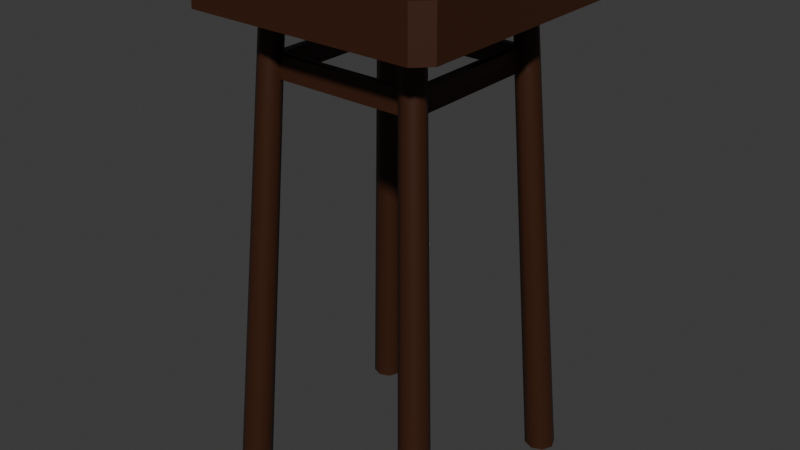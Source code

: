 # Source: stool_1.blend  (saved by Blender 4.1.24; exported with 4.5.12 LTS)
import bpy
from mathutils import Matrix  # noqa: F401  (used for matrix-valued properties, if any)

bpy.ops.wm.read_factory_settings(use_empty=True)
scene = bpy.context.scene
scene.name = 'Scene'

# ---- collections
col_collection = bpy.data.collections.new('Collection'); scene.collection.children.link(col_collection)

# ---- materials (node trees are filled in below, after node groups)
mat_material = bpy.data.materials.new('Material')
mat_material.alpha_threshold = 0.0
mat_material.use_transparent_shadow = False
mat_material.roughness = 0.5
mat_material.line_color = (0.0, 0.0, 0.0, 1.0)

# ---- material node trees
mat_material.use_nodes = True; mat_material.node_tree.nodes.clear()
_N = mat_material.node_tree.nodes; _L = mat_material.node_tree.links
n0 = _N.new('ShaderNodeOutputMaterial'); n0.name = 'Material Output'; n0.location = (300, 300)
n1 = _N.new('ShaderNodeBsdfPrincipled'); n1.name = 'Principled BSDF'; n1.location = (10, 300)
n1.inputs[0].default_value = (0.04431, 0.01355, 0.004497, 1.0)
n1.inputs[3].default_value = 1.45
_L.new(n1.outputs[0], n0.inputs[0])
n0.is_active_output = True

# ---- world
world_world = bpy.data.worlds.new('World'); scene.world = world_world
world_world.use_nodes = True; world_world.node_tree.nodes.clear()
_N = world_world.node_tree.nodes; _L = world_world.node_tree.links
n0 = _N.new('ShaderNodeOutputWorld'); n0.name = 'World Output'; n0.location = (300, 300)
n1 = _N.new('ShaderNodeBackground'); n1.name = 'Background'; n1.location = (10, 300)
n1.inputs[0].default_value = (0.05088, 0.05088, 0.05088, 1.0)
_L.new(n1.outputs[0], n0.inputs[0])
n0.is_active_output = True
world_world.color = (0.05088, 0.05088, 0.05088)
world_world.use_sun_shadow = False
world_world.sun_shadow_jitter_overblur = 0.0

# ---- meshes
me_cube_001 = bpy.data.meshes.new('Cube.001')
me_cube_001.from_pydata([(-0.444, -0.5, 0.4814), (-0.5, -0.444, 0.4814), (-0.4938, -0.4378, 0.6639), (-0.4378, -0.4938, 0.6639), (-0.5, 0.444, 0.4814), (-0.444, 0.5, 0.4814), (-0.4378, 0.4938, 0.6639), (-0.4938, 0.4378, 0.6639), (0.5, -0.444, 0.4814), (0.444, -0.5, 0.4814), (0.4378, -0.4938, 0.6639), (0.4938, -0.4378, 0.6639), (0.444, 0.5, 0.4814), (0.5, 0.444, 0.4814), (0.4938, 0.4378, 0.6639), (0.4378, 0.4938, 0.6639), (-0.4, 0.46, -1.344), (-0.2913, 0.335, 0.5033), (-0.3576, 0.4424, -1.344), (-0.2604, 0.3222, 0.5033), (-0.34, 0.4, -1.344), (-0.2476, 0.2913, 0.5033), (-0.3576, 0.3576, -1.344), (-0.2604, 0.2604, 0.5033), (-0.4, 0.34, -1.344), (-0.2913, 0.2476, 0.5033), (-0.4424, 0.3576, -1.344), (-0.3222, 0.2604, 0.5033), (-0.46, 0.4, -1.344), (-0.335, 0.2913, 0.5033), (-0.4424, 0.4424, -1.344), (-0.3222, 0.3222, 0.5033), (-0.4, -0.34, -1.344), (-0.2913, -0.2476, 0.5033), (-0.3576, -0.3576, -1.344), (-0.2604, -0.2604, 0.5033), (-0.34, -0.4, -1.344), (-0.2476, -0.2913, 0.5033), (-0.3576, -0.4424, -1.344), (-0.2604, -0.3222, 0.5033), (-0.4, -0.46, -1.344), (-0.2913, -0.335, 0.5033), (-0.4424, -0.4424, -1.344), (-0.3222, -0.3222, 0.5033), (-0.46, -0.4, -1.344), (-0.335, -0.2913, 0.5033), (-0.4424, -0.3576, -1.344), (-0.3222, -0.2604, 0.5033), (0.4, 0.46, -1.344), (0.2913, 0.335, 0.5033), (0.4424, 0.4424, -1.344), (0.3222, 0.3222, 0.5033), (0.46, 0.4, -1.344), (0.335, 0.2913, 0.5033), (0.4424, 0.3576, -1.344), (0.3222, 0.2604, 0.5033), (0.4, 0.34, -1.344), (0.2913, 0.2476, 0.5033), (0.3576, 0.3576, -1.344), (0.2604, 0.2604, 0.5033), (0.34, 0.4, -1.344), (0.2476, 0.2913, 0.5033), (0.3576, 0.4424, -1.344), (0.2604, 0.3222, 0.5033), (0.4, -0.34, -1.344), (0.2913, -0.2476, 0.5033), (0.4424, -0.3576, -1.344), (0.3222, -0.2604, 0.5033), (0.46, -0.4, -1.344), (0.335, -0.2913, 0.5033), (0.4424, -0.4424, -1.344), (0.3222, -0.3222, 0.5033), (0.4, -0.46, -1.344), (0.2913, -0.335, 0.5033), (0.3576, -0.4424, -1.344), (0.2604, -0.3222, 0.5033), (0.34, -0.4, -1.344), (0.2476, -0.2913, 0.5033), (0.3576, -0.3576, -1.344), (0.2604, -0.2604, 0.5033), (0.3022, -0.2569, 0.3186), (0.3342, -0.2701, 0.3186), (0.3475, -0.3022, 0.3186), (0.3342, -0.3342, 0.3186), (0.3022, -0.3475, 0.3186), (0.2701, -0.3342, 0.3186), (0.2569, -0.3022, 0.3186), (0.2701, -0.2701, 0.3186), (0.3397, -0.2745, 0.2355), (0.3531, -0.3071, 0.2355), (0.3397, -0.3397, 0.2355), (0.3071, -0.3531, 0.2355), (0.2745, -0.3397, 0.2355), (0.261, -0.3071, 0.2355), (0.2745, -0.2745, 0.2355), (0.3071, -0.261, 0.2355), (-0.3022, -0.2569, 0.3186), (-0.2701, -0.2701, 0.3186), (-0.2569, -0.3022, 0.3186), (-0.2701, -0.3342, 0.3186), (-0.3022, -0.3475, 0.3186), (-0.3342, -0.3342, 0.3186), (-0.3475, -0.3022, 0.3186), (-0.3342, -0.2701, 0.3186), (-0.2745, -0.2745, 0.2355), (-0.261, -0.3071, 0.2355), (-0.2745, -0.3397, 0.2355), (-0.3071, -0.3531, 0.2355), (-0.3397, -0.3397, 0.2355), (-0.3531, -0.3071, 0.2355), (-0.3397, -0.2745, 0.2355), (-0.3071, -0.261, 0.2355), (0.3022, 0.3475, 0.3186), (0.3342, 0.3342, 0.3186), (0.3475, 0.3022, 0.3186), (0.3342, 0.2701, 0.3186), (0.3022, 0.2569, 0.3186), (0.2701, 0.2701, 0.3186), (0.2569, 0.3022, 0.3186), (0.2701, 0.3342, 0.3186), (0.3397, 0.3397, 0.2355), (0.3531, 0.3071, 0.2355), (0.3397, 0.2745, 0.2355), (0.3071, 0.261, 0.2355), (0.2745, 0.2745, 0.2355), (0.261, 0.3071, 0.2355), (0.2745, 0.3397, 0.2355), (0.3071, 0.3531, 0.2355), (-0.3022, 0.3475, 0.3186), (-0.2701, 0.3342, 0.3186), (-0.2569, 0.3022, 0.3186), (-0.2701, 0.2701, 0.3186), (-0.3022, 0.2569, 0.3186), (-0.3342, 0.2701, 0.3186), (-0.3475, 0.3022, 0.3186), (-0.3342, 0.3342, 0.3186), (-0.2745, 0.3397, 0.2355), (-0.261, 0.3071, 0.2355), (-0.2745, 0.2745, 0.2355), (-0.3071, 0.261, 0.2355), (-0.3397, 0.2745, 0.2355), (-0.3531, 0.3071, 0.2355), (-0.3397, 0.3397, 0.2355), (-0.3071, 0.3531, 0.2355)], [], [(9, 10, 3, 0), (13, 14, 11, 8), (14, 15, 6, 7, 2, 3, 10, 11), (1, 2, 7, 4), (5, 6, 15, 12), (0, 3, 2, 1), (6, 5, 4, 7), (14, 13, 12, 15), (10, 9, 8, 11), (4, 5, 12, 13, 8, 9, 0, 1), (128, 17, 19, 129), (129, 19, 21, 130), (130, 21, 23, 131), (131, 23, 25, 132), (132, 25, 27, 133), (133, 27, 29, 134), (19, 17, 31, 29, 27, 25, 23, 21), (134, 29, 31, 135), (135, 31, 17, 128), (16, 18, 20, 22, 24, 26, 28, 30), (96, 33, 35, 97), (97, 35, 37, 98), (98, 37, 39, 99), (99, 39, 41, 100), (100, 41, 43, 101), (101, 43, 45, 102), (35, 33, 47, 45, 43, 41, 39, 37), (102, 45, 47, 103), (103, 47, 33, 96), (32, 34, 36, 38, 40, 42, 44, 46), (112, 49, 51, 113), (113, 51, 53, 114), (114, 53, 55, 115), (115, 55, 57, 116), (116, 57, 59, 117), (117, 59, 61, 118), (51, 49, 63, 61, 59, 57, 55, 53), (118, 61, 63, 119), (119, 63, 49, 112), (48, 50, 52, 54, 56, 58, 60, 62), (80, 65, 67, 81), (81, 67, 69, 82), (82, 69, 71, 83), (83, 71, 73, 84), (84, 73, 75, 85), (85, 75, 77, 86), (67, 65, 79, 77, 75, 73, 71, 69), (86, 77, 79, 87), (87, 79, 65, 80), (64, 66, 68, 70, 72, 74, 76, 78), (117, 124, 94, 87), (105, 104, 94, 93), (92, 85, 86, 93), (91, 84, 85, 92), (90, 83, 84, 91), (89, 82, 83, 90), (88, 81, 82, 89), (95, 80, 81, 88), (64, 95, 88, 66), (66, 88, 89, 68), (68, 89, 90, 70), (70, 90, 91, 72), (72, 91, 92, 74), (74, 92, 93, 76), (76, 93, 94, 78), (78, 94, 95, 64), (110, 103, 96, 111), (109, 102, 103, 110), (108, 101, 102, 109), (107, 100, 101, 108), (106, 99, 100, 107), (105, 98, 99, 106), (98, 105, 93, 86), (138, 131, 97, 104), (32, 111, 104, 34), (34, 104, 105, 36), (36, 105, 106, 38), (38, 106, 107, 40), (40, 107, 108, 42), (42, 108, 109, 44), (44, 109, 110, 46), (46, 110, 111, 32), (126, 119, 112, 127), (125, 118, 119, 126), (138, 137, 125, 124), (116, 117, 87, 80), (122, 115, 116, 123), (121, 114, 115, 122), (120, 113, 114, 121), (127, 112, 113, 120), (48, 127, 120, 50), (50, 120, 121, 52), (52, 121, 122, 54), (54, 122, 123, 56), (56, 123, 124, 58), (58, 124, 125, 60), (60, 125, 126, 62), (62, 126, 127, 48), (142, 135, 128, 143), (141, 134, 135, 142), (140, 133, 134, 141), (139, 132, 133, 140), (139, 138, 104, 111), (131, 138, 124, 117), (136, 129, 130, 137), (143, 128, 129, 136), (16, 143, 136, 18), (18, 136, 137, 20), (20, 137, 138, 22), (22, 138, 139, 24), (24, 139, 140, 26), (26, 140, 141, 28), (28, 141, 142, 30), (30, 142, 143, 16), (131, 132, 96, 97), (132, 139, 111, 96), (104, 97, 87, 94), (97, 98, 86, 87), (137, 130, 118, 125), (130, 131, 117, 118), (124, 123, 95, 94), (123, 116, 80, 95)])
me_cube_001.polygons.foreach_set('use_smooth', [True] * 122)
_k = set([(0, 1), (0, 3), (0, 9), (1, 2), (1, 4), (2, 3), (2, 7), (3, 10), (4, 5), (4, 7), (5, 6), (5, 12), (6, 7), (6, 15), (8, 9), (8, 11), (8, 13), (9, 10), (10, 11), (11, 14), (12, 13), (12, 15), (13, 14), (14, 15), (16, 18), (16, 30), (17, 19), (17, 31), (18, 20), (19, 21), (20, 22), (21, 23), (22, 24), (23, 25), (24, 26), (25, 27), (26, 28), (27, 29), (28, 30), (29, 31), (32, 34), (32, 46), (33, 35), (33, 47), (34, 36), (35, 37), (36, 38), (37, 39), (38, 40), (39, 41), (40, 42), (41, 43), (42, 44), (43, 45), (44, 46), (45, 47), (48, 50), (48, 62), (49, 51), (49, 63), (50, 52), (51, 53), (52, 54), (53, 55), (54, 56), (55, 57), (56, 58), (57, 59), (58, 60), (59, 61), (60, 62), (61, 63), (64, 66), (64, 78), (65, 67), (65, 79), (66, 68), (67, 69), (68, 70), (69, 71), (70, 72), (71, 73), (72, 74), (73, 75), (74, 76), (75, 77), (76, 78), (77, 79), (80, 95), (80, 116), (86, 93), (86, 98), (87, 94), (87, 97), (87, 117), (93, 94), (93, 105), (94, 95), (94, 104), (94, 124), (96, 111), (96, 132), (97, 104), (97, 131), (98, 105), (104, 105), (104, 111), (104, 138), (111, 139), (116, 123), (117, 124), (117, 131), (118, 125), (118, 130), (123, 124), (124, 125), (124, 138), (125, 137), (130, 137), (131, 138), (132, 139), (137, 138), (138, 139)])
me_cube_001.attributes.new('sharp_edge', 'BOOLEAN', 'EDGE').data.foreach_set('value', [ (min(e.vertices), max(e.vertices)) in _k for e in me_cube_001.edges])
_uv = me_cube_001.uv_layers.new(name='UVMap')
_uv.uv.foreach_set('vector', [0.375, 0.764, 0.625, 0.7642, 0.625, 0.9858, 0.375, 0.986, 0.375, 0.514, 0.625, 0.5142, 0.625, 0.7358, 0.375, 0.736, 0.625, 0.5142, 0.6392, 0.5, 0.8608, 0.5, 0.875, 0.5142, 0.875, 0.7358, 0.8608, 0.75, 0.6392, 0.75, 0.625, 0.7358, 0.375, 0.01399, 0.625, 0.01417, 0.625, 0.2358, 0.375, 0.236, 0.375, 0.264, 0.625, 0.2642, 0.625, 0.4858, 0.375, 0.486, 0.3776, 0.0, 0.625, 0.0, 0.625, 0.01417, 0.375, 0.01399, 0.625, 0.2642, 0.375, 0.264, 0.375, 0.236, 0.625, 0.2358, 0.625, 0.5142, 0.375, 0.514, 0.375, 0.486, 0.625, 0.4858, 0.625, 0.7642, 0.375, 0.764, 0.375, 0.736, 0.625, 0.7358, 0.125, 0.514, 0.139, 0.5, 0.361, 0.5, 0.375, 0.514, 0.375, 0.736, 0.361, 0.75, 0.139, 0.75, 0.125, 0.736, 1.0, 0.95, 1.0, 1.0, 0.875, 1.0, 0.875, 0.95, 0.875, 0.95, 0.875, 1.0, 0.75, 1.0, 0.75, 0.95, 0.75, 0.95, 0.75, 1.0, 0.625, 1.0, 0.625, 0.95, 0.625, 0.95, 0.625, 1.0, 0.5, 1.0, 0.5, 0.95, 0.5, 0.95, 0.5, 1.0, 0.375, 1.0, 0.375, 0.95, 0.375, 0.95, 0.375, 1.0, 0.25, 1.0, 0.25, 0.95, 0.4197, 0.4197, 0.25, 0.49, 0.08029, 0.4197, 0.01, 0.25, 0.08029, 0.08029, 0.25, 0.01, 0.4197, 0.08029, 0.49, 0.25, 0.25, 0.95, 0.25, 1.0, 0.125, 1.0, 0.125, 0.95, 0.125, 0.95, 0.125, 1.0, 0.0, 1.0, 0.0, 0.95, 0.75, 0.49, 0.9197, 0.4197, 0.99, 0.25, 0.9197, 0.08029, 0.75, 0.01, 0.5803, 0.08029, 0.51, 0.25, 0.5803, 0.4197, 1.0, 0.95, 1.0, 1.0, 0.875, 1.0, 0.875, 0.95, 0.875, 0.95, 0.875, 1.0, 0.75, 1.0, 0.75, 0.95, 0.75, 0.95, 0.75, 1.0, 0.625, 1.0, 0.625, 0.95, 0.625, 0.95, 0.625, 1.0, 0.5, 1.0, 0.5, 0.95, 0.5, 0.95, 0.5, 1.0, 0.375, 1.0, 0.375, 0.95, 0.375, 0.95, 0.375, 1.0, 0.25, 1.0, 0.25, 0.95, 0.4197, 0.4197, 0.25, 0.49, 0.08029, 0.4197, 0.01, 0.25, 0.08029, 0.08029, 0.25, 0.01, 0.4197, 0.08029, 0.49, 0.25, 0.25, 0.95, 0.25, 1.0, 0.125, 1.0, 0.125, 0.95, 0.125, 0.95, 0.125, 1.0, 0.0, 1.0, 0.0, 0.95, 0.75, 0.49, 0.9197, 0.4197, 0.99, 0.25, 0.9197, 0.08029, 0.75, 0.01, 0.5803, 0.08029, 0.51, 0.25, 0.5803, 0.4197, 1.0, 0.95, 1.0, 1.0, 0.875, 1.0, 0.875, 0.95, 0.875, 0.95, 0.875, 1.0, 0.75, 1.0, 0.75, 0.95, 0.75, 0.95, 0.75, 1.0, 0.625, 1.0, 0.625, 0.95, 0.625, 0.95, 0.625, 1.0, 0.5, 1.0, 0.5, 0.95, 0.5, 0.95, 0.5, 1.0, 0.375, 1.0, 0.375, 0.95, 0.375, 0.95, 0.375, 1.0, 0.25, 1.0, 0.25, 0.95, 0.4197, 0.4197, 0.25, 0.49, 0.08029, 0.4197, 0.01, 0.25, 0.08029, 0.08029, 0.25, 0.01, 0.4197, 0.08029, 0.49, 0.25, 0.25, 0.95, 0.25, 1.0, 0.125, 1.0, 0.125, 0.95, 0.125, 0.95, 0.125, 1.0, 0.0, 1.0, 0.0, 0.95, 0.75, 0.49, 0.9197, 0.4197, 0.99, 0.25, 0.9197, 0.08029, 0.75, 0.01, 0.5803, 0.08029, 0.51, 0.25, 0.5803, 0.4197, 1.0, 0.95, 1.0, 1.0, 0.875, 1.0, 0.875, 0.95, 0.875, 0.95, 0.875, 1.0, 0.75, 1.0, 0.75, 0.95, 0.75, 0.95, 0.75, 1.0, 0.625, 1.0, 0.625, 0.95, 0.625, 0.95, 0.625, 1.0, 0.5, 1.0, 0.5, 0.95, 0.5, 0.95, 0.5, 1.0, 0.375, 1.0, 0.375, 0.95, 0.375, 0.95, 0.375, 1.0, 0.25, 1.0, 0.25, 0.95, 0.4197, 0.4197, 0.25, 0.49, 0.08029, 0.4197, 0.01, 0.25, 0.08029, 0.08029, 0.25, 0.01, 0.4197, 0.08029, 0.49, 0.25, 0.25, 0.95, 0.25, 1.0, 0.125, 1.0, 0.125, 0.95, 0.125, 0.95, 0.125, 1.0, 0.0, 1.0, 0.0, 0.95, 0.75, 0.49, 0.9197, 0.4197, 0.99, 0.25, 0.9197, 0.08029, 0.75, 0.01, 0.5803, 0.08029, 0.51, 0.25, 0.5803, 0.4197, 0.375, 0.95, 0.375, 0.9275, 0.125, 0.9275, 0.125, 0.95, 0.75, 0.9275, 0.875, 0.9275, 0.125, 0.9275, 0.25, 0.9275, 0.375, 0.9275, 0.375, 0.95, 0.25, 0.95, 0.25, 0.9275, 0.5, 0.9275, 0.5, 0.95, 0.375, 0.95, 0.375, 0.9275, 0.625, 0.9275, 0.625, 0.95, 0.5, 0.95, 0.5, 0.9275, 0.75, 0.9275, 0.75, 0.95, 0.625, 0.95, 0.625, 0.9275, 0.875, 0.9275, 0.875, 0.95, 0.75, 0.95, 0.75, 0.9275, 1.0, 0.9275, 1.0, 0.95, 0.875, 0.95, 0.875, 0.9275, 1.0, 0.5, 1.0, 0.9275, 0.875, 0.9275, 0.875, 0.5, 0.875, 0.5, 0.875, 0.9275, 0.75, 0.9275, 0.75, 0.5, 0.75, 0.5, 0.75, 0.9275, 0.625, 0.9275, 0.625, 0.5, 0.625, 0.5, 0.625, 0.9275, 0.5, 0.9275, 0.5, 0.5, 0.5, 0.5, 0.5, 0.9275, 0.375, 0.9275, 0.375, 0.5, 0.375, 0.5, 0.375, 0.9275, 0.25, 0.9275, 0.25, 0.5, 0.25, 0.5, 0.25, 0.9275, 0.125, 0.9275, 0.125, 0.5, 0.125, 0.5, 0.125, 0.9275, 0.0, 0.9275, 0.0, 0.5, 0.125, 0.9275, 0.125, 0.95, 0.0, 0.95, 0.0, 0.9275, 0.25, 0.9275, 0.25, 0.95, 0.125, 0.95, 0.125, 0.9275, 0.375, 0.9275, 0.375, 0.95, 0.25, 0.95, 0.25, 0.9275, 0.5, 0.9275, 0.5, 0.95, 0.375, 0.95, 0.375, 0.9275, 0.625, 0.9275, 0.625, 0.95, 0.5, 0.95, 0.5, 0.9275, 0.75, 0.9275, 0.75, 0.95, 0.625, 0.95, 0.625, 0.9275, 0.75, 0.95, 0.75, 0.9275, 0.25, 0.9275, 0.25, 0.95, 0.625, 0.9275, 0.625, 0.95, 0.875, 0.95, 0.875, 0.9275, 1.0, 0.5, 1.0, 0.9275, 0.875, 0.9275, 0.875, 0.5, 0.875, 0.5, 0.875, 0.9275, 0.75, 0.9275, 0.75, 0.5, 0.75, 0.5, 0.75, 0.9275, 0.625, 0.9275, 0.625, 0.5, 0.625, 0.5, 0.625, 0.9275, 0.5, 0.9275, 0.5, 0.5, 0.5, 0.5, 0.5, 0.9275, 0.375, 0.9275, 0.375, 0.5, 0.375, 0.5, 0.375, 0.9275, 0.25, 0.9275, 0.25, 0.5, 0.25, 0.5, 0.25, 0.9275, 0.125, 0.9275, 0.125, 0.5, 0.125, 0.5, 0.125, 0.9275, 0.0, 0.9275, 0.0, 0.5, 0.125, 0.9275, 0.125, 0.95, 0.0, 0.95, 0.0, 0.9275, 0.25, 0.9275, 0.25, 0.95, 0.125, 0.95, 0.125, 0.9275, 0.625, 0.9275, 0.75, 0.9275, 0.25, 0.9275, 0.375, 0.9275, 0.5, 0.95, 0.375, 0.95, 0.125, 0.95, 0.0, 0.95, 0.625, 0.9275, 0.625, 0.95, 0.5, 0.95, 0.5, 0.9275, 0.75, 0.9275, 0.75, 0.95, 0.625, 0.95, 0.625, 0.9275, 0.875, 0.9275, 0.875, 0.95, 0.75, 0.95, 0.75, 0.9275, 1.0, 0.9275, 1.0, 0.95, 0.875, 0.95, 0.875, 0.9275, 1.0, 0.5, 1.0, 0.9275, 0.875, 0.9275, 0.875, 0.5, 0.875, 0.5, 0.875, 0.9275, 0.75, 0.9275, 0.75, 0.5, 0.75, 0.5, 0.75, 0.9275, 0.625, 0.9275, 0.625, 0.5, 0.625, 0.5, 0.625, 0.9275, 0.5, 0.9275, 0.5, 0.5, 0.5, 0.5, 0.5, 0.9275, 0.375, 0.9275, 0.375, 0.5, 0.375, 0.5, 0.375, 0.9275, 0.25, 0.9275, 0.25, 0.5, 0.25, 0.5, 0.25, 0.9275, 0.125, 0.9275, 0.125, 0.5, 0.125, 0.5, 0.125, 0.9275, 0.0, 0.9275, 0.0, 0.5, 0.125, 0.9275, 0.125, 0.95, 0.0, 0.95, 0.0, 0.9275, 0.25, 0.9275, 0.25, 0.95, 0.125, 0.95, 0.125, 0.9275, 0.375, 0.9275, 0.375, 0.95, 0.25, 0.95, 0.25, 0.9275, 0.5, 0.9275, 0.5, 0.95, 0.375, 0.95, 0.375, 0.9275, 0.5, 0.9275, 0.625, 0.9275, 0.875, 0.9275, 1.0, 0.9275, 0.625, 0.95, 0.625, 0.9275, 0.375, 0.9275, 0.375, 0.95, 0.875, 0.9275, 0.875, 0.95, 0.75, 0.95, 0.75, 0.9275, 1.0, 0.9275, 1.0, 0.95, 0.875, 0.95, 0.875, 0.9275, 1.0, 0.5, 1.0, 0.9275, 0.875, 0.9275, 0.875, 0.5, 0.875, 0.5, 0.875, 0.9275, 0.75, 0.9275, 0.75, 0.5, 0.75, 0.5, 0.75, 0.9275, 0.625, 0.9275, 0.625, 0.5, 0.625, 0.5, 0.625, 0.9275, 0.5, 0.9275, 0.5, 0.5, 0.5, 0.5, 0.5, 0.9275, 0.375, 0.9275, 0.375, 0.5, 0.375, 0.5, 0.375, 0.9275, 0.25, 0.9275, 0.25, 0.5, 0.25, 0.5, 0.25, 0.9275, 0.125, 0.9275, 0.125, 0.5, 0.125, 0.5, 0.125, 0.9275, 0.0, 0.9275, 0.0, 0.5, 0.625, 0.95, 0.5, 0.95, 1.0, 0.95, 0.875, 0.95, 0.5, 0.95, 0.5, 0.9275, 0.0, 0.9275, 0.0, 0.95, 0.875, 0.9275, 0.875, 0.95, 0.125, 0.95, 0.125, 0.9275, 0.875, 0.95, 0.75, 0.95, 0.25, 0.95, 0.125, 0.95, 0.75, 0.9275, 0.75, 0.95, 0.25, 0.95, 0.25, 0.9275, 0.75, 0.95, 0.625, 0.95, 0.375, 0.95, 0.25, 0.95, 0.375, 0.9275, 0.5, 0.9275, 0.0, 0.9275, 0.125, 0.9275, 0.5, 0.9275, 0.5, 0.95, 1.0, 0.95, 1.0, 0.9275])
me_cube_001.materials.append(mat_material)
me_cube_001.update()

# ---- objects
ob_stool_1__rigid = bpy.data.objects.new('Stool_1 -rigid', me_cube_001)

# ---- transforms, parenting, visibility, modifiers, constraints
ob_stool_1__rigid.location = (0.0, 0.0, 0.0)

# ---- collection membership
col_collection.objects.link(ob_stool_1__rigid)

# ---- scene / render settings (as saved in the file)
scene.frame_start = 1; scene.frame_end = 250; scene.frame_set(1)
scene.render.engine = 'BLENDER_EEVEE_NEXT'
scene.cycles.sampling_pattern = 'TABULATED_SOBOL'
scene.eevee.ray_tracing_options.trace_max_roughness = 0.0
bpy.context.view_layer.update()

# ---- added for rendering (the .blend has no active camera and no usable light): camera, sun
cam_auto = bpy.data.cameras.new('AutoCamera')
cam_auto.lens = 50.0
cam_auto.sensor_width = 36.0
cam_auto.clip_end = 1000.0
ob_auto_camera = bpy.data.objects.new('AutoCamera', cam_auto)
scene.collection.objects.link(ob_auto_camera)
ob_auto_camera.location = (2.27215, -2.72658, 1.47779)
ob_auto_camera.rotation_euler = (1.09748, -7.21219e-08, 0.694738)
scene.camera = ob_auto_camera
light_auto_sun = bpy.data.lights.new('AutoSun', 'SUN')
light_auto_sun.energy = 3.0
light_auto_sun.angle = 0.0523599
ob_auto_sun = bpy.data.objects.new('AutoSun', light_auto_sun)
scene.collection.objects.link(ob_auto_sun)
ob_auto_sun.rotation_euler = (0.872665, 0.174533, 0.523599)
bpy.context.view_layer.update()
